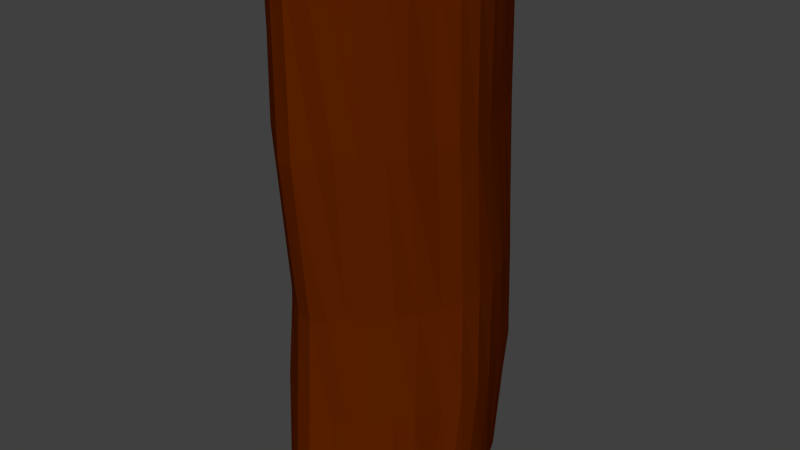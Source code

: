 # Source: TreeMid1.blend  (saved by Blender 2.76.0; exported with 4.5.12 LTS)
import bpy
from mathutils import Matrix  # noqa: F401  (used for matrix-valued properties, if any)

bpy.ops.wm.read_factory_settings(use_empty=True)
scene = bpy.context.scene
scene.name = 'Scene'

# ---- collections
col_collection_1 = bpy.data.collections.new('Collection 1'); scene.collection.children.link(col_collection_1)

# ---- materials (node trees are filled in below, after node groups)
mat_material = bpy.data.materials.new('Material')
mat_material.alpha_threshold = 0.0
mat_material.use_transparent_shadow = False
mat_material.diffuse_color = (0.1107, 0.01535, 0.0, 1.0)
mat_material.roughness = 0.5
mat_material.specular_intensity = 0.0
mat_material.line_color = (0.0, 0.0, 0.0, 1.0)
mat_material_004 = bpy.data.materials.new('Material.004')
mat_material_004.alpha_threshold = 0.0
mat_material_004.use_transparent_shadow = False
mat_material_004.diffuse_color = (0.0, 0.214, 0.01147, 1.0)
mat_material_004.roughness = 0.5
mat_material_004.specular_intensity = 0.0
mat_material_004.line_color = (0.0, 0.0, 0.0, 1.0)

# ---- material node trees

# ---- world
world_world = bpy.data.worlds.new('World'); scene.world = world_world
world_world.color = (0.05088, 0.05088, 0.05088)
world_world.use_sun_shadow = False
world_world.sun_shadow_jitter_overblur = 0.0
world_world.cycles.sampling_method = 'MANUAL'
world_world.cycles.sample_map_resolution = 256

# ---- meshes
me_cube = bpy.data.meshes.new('Cube')
me_cube.from_pydata([(-1.037, 1.014, 14.18), (-0.968, 1.256, 14.18), (-0.8824, 1.568, 14.18), (-0.8027, 1.9, 14.18), (-0.6746, 2.104, 14.18), (-0.4899, 2.204, 14.18), (-0.2699, 2.282, 14.18), (-0.04081, 2.296, 14.18), (-1.065, 0.7383, 14.18), (-1.047, 0.4176, 14.18), (-0.9823, 0.08782, 14.18), (-0.8878, -0.1466, 14.18), (-0.7602, -0.3434, 14.18), (-0.6001, -0.5208, 14.18), (-0.4185, -0.6705, 14.18), (-0.2083, -0.8173, 14.18), (0.01313, -0.8714, 14.18), (0.2171, -0.8037, 14.18), (0.384, -0.685, 14.18), (0.5643, -0.5376, 14.18), (0.7399, -0.3051, 14.18), (0.8613, -0.05514, 14.18), (0.9854, 0.1861, 14.18), (1.094, 0.4231, 14.18), (1.133, 0.6851, 14.18), (1.081, 1.014, 14.18), (0.9826, 1.327, 14.18), (0.8608, 1.59, 14.18), (0.7508, 1.827, 14.18), (0.6149, 2.018, 14.18), (0.4112, 2.155, 14.18), (0.1806, 2.238, 14.18), (-1.074, 1.016, 12.24), (-0.9684, 1.302, 12.23), (-0.8449, 1.597, 12.2), (-0.8121, 1.943, 12.23), (-0.7307, 2.125, 12.26), (-0.4873, 2.252, 12.23), (-0.2749, 2.323, 12.21), (0.02397, 2.272, 12.22), (-1.042, 0.7797, 12.23), (-1.056, 0.4764, 12.26), (-1.046, 0.1581, 12.14), (-0.859, -0.06445, 12.22), (-0.8007, -0.3399, 12.22), (-0.6429, -0.4545, 12.23), (-0.383, -0.6392, 12.19), (-0.2039, -0.8274, 12.12), (0.01942, -0.8706, 12.12), (0.2023, -0.7207, 12.2), (0.395, -0.6477, 12.24), (0.563, -0.4882, 12.24), (0.7465, -0.2595, 12.2), (0.8838, -0.09592, 12.18), (0.9844, 0.2487, 12.2), (1.109, 0.4546, 12.27), (1.125, 0.7401, 12.23), (1.043, 1.073, 12.18), (0.9327, 1.349, 12.31), (0.8102, 1.678, 12.23), (0.7058, 1.933, 12.25), (0.6618, 2.019, 12.21), (0.4304, 2.12, 12.23), (0.1928, 2.294, 12.22), (-1.037, 1.193, 10.33), (-0.968, 1.436, 10.31), (-0.8824, 1.748, 10.29), (-0.8027, 2.079, 10.28), (-0.6746, 2.284, 10.29), (-0.4899, 2.384, 10.3), (-0.2699, 2.462, 10.28), (-0.04081, 2.476, 10.28), (-1.065, 0.9179, 10.34), (-1.047, 0.5972, 10.31), (-0.9823, 0.2674, 10.29), (-0.8878, 0.03297, 10.29), (-0.7602, -0.1638, 10.29), (-0.6001, -0.3412, 10.29), (-0.4185, -0.4909, 10.26), (-0.2083, -0.6377, 10.24), (0.01313, -0.6918, 10.25), (0.2171, -0.6241, 10.3), (0.384, -0.5054, 10.32), (0.5643, -0.3579, 10.31), (0.7399, -0.1254, 10.29), (0.8613, 0.1245, 10.27), (0.9854, 0.3657, 10.28), (1.094, 0.6028, 10.29), (1.133, 0.8647, 10.31), (1.081, 1.194, 10.32), (0.9826, 1.507, 10.33), (0.8608, 1.77, 10.35), (0.7508, 2.006, 10.33), (0.6149, 2.198, 10.31), (0.4112, 2.335, 10.3), (0.1806, 2.417, 10.29), (-1.098, 1.153, 9.02), (-0.99, 1.446, 9.01), (-0.8638, 1.747, 8.976), (-0.8302, 2.101, 9.004), (-0.747, 2.287, 9.034), (-0.4981, 2.417, 9.005), (-0.2808, 2.49, 8.987), (0.02479, 2.437, 8.992), (-1.065, 0.9115, 9.005), (-1.08, 0.6013, 9.04), (-1.07, 0.2758, 8.918), (-0.8781, 0.04821, 8.998), (-0.8185, -0.2334, 9.0), (-0.6572, -0.3507, 9.003), (-0.3913, -0.5395, 8.97), (-0.2083, -0.732, 8.892), (0.02014, -0.7762, 8.889), (0.2072, -0.6229, 8.974), (0.4042, -0.5483, 9.019), (0.576, -0.3852, 9.011), (0.7637, -0.1513, 8.978), (0.9041, 0.01603, 8.953), (1.007, 0.3685, 8.975), (1.134, 0.579, 9.043), (1.15, 0.871, 9.006), (1.067, 1.211, 8.957), (0.9541, 1.494, 9.086), (0.8288, 1.83, 9.011), (0.7221, 2.091, 9.025), (0.677, 2.179, 8.987), (0.4404, 2.282, 9.009), (0.1974, 2.46, 8.997), (-1.037, 1.025, 7.479), (-0.968, 1.268, 7.479), (-0.8824, 1.58, 7.479), (-0.8027, 1.911, 7.479), (-0.6746, 2.115, 7.479), (-0.4899, 2.215, 7.479), (-0.2699, 2.294, 7.479), (-0.04081, 2.308, 7.479), (-1.065, 0.7498, 7.479), (-1.047, 0.4291, 7.479), (-0.9823, 0.09927, 7.479), (-0.8878, -0.1352, 7.479), (-0.7602, -0.332, 7.479), (-0.6001, -0.5093, 7.479), (-0.4185, -0.6591, 7.479), (-0.2083, -0.8058, 7.479), (0.01313, -0.86, 7.479), (0.2171, -0.7922, 7.479), (0.384, -0.6736, 7.479), (0.5643, -0.5261, 7.479), (0.7399, -0.2936, 7.479), (0.8613, -0.04368, 7.479), (0.9854, 0.1976, 7.479), (1.094, 0.4346, 7.479), (1.133, 0.6966, 7.479), (1.081, 1.025, 7.479), (0.9826, 1.338, 7.479), (0.8608, 1.601, 7.479), (0.7508, 1.838, 7.479), (0.6149, 2.03, 7.479), (0.4112, 2.167, 7.479), (0.1806, 2.249, 7.479)], [], [(53, 52, 20, 21), (82, 81, 49, 50), (57, 56, 24, 25), (51, 50, 18, 19), (63, 62, 30, 31), (58, 57, 25, 26), (44, 43, 11, 12), (35, 36, 4, 3), (43, 42, 10, 11), (59, 58, 26, 27), (41, 40, 8, 9), (54, 53, 21, 22), (33, 34, 2, 1), (49, 48, 16, 17), (37, 38, 6, 5), (74, 73, 41, 42), (47, 46, 14, 15), (68, 69, 37, 36), (89, 88, 56, 57), (29, 28, 27, 26, 25, 24, 23, 22, 21, 20, 19, 18, 17, 16, 15, 14, 13, 12, 11, 10, 9, 8, 0, 1, 2, 3, 4, 5, 6, 7, 31, 30), (73, 72, 40, 41), (80, 79, 47, 48), (86, 85, 53, 54), (66, 67, 35, 34), (95, 94, 62, 63), (93, 92, 60, 61), (39, 63, 31, 7), (78, 77, 45, 46), (81, 80, 48, 49), (76, 75, 43, 44), (84, 83, 51, 52), (70, 71, 39, 38), (85, 84, 52, 53), (60, 59, 27, 28), (75, 74, 42, 43), (105, 104, 72, 73), (91, 90, 58, 59), (94, 93, 61, 62), (42, 41, 9, 10), (83, 82, 50, 51), (65, 66, 34, 33), (112, 111, 79, 80), (72, 64, 32, 40), (69, 70, 38, 37), (127, 126, 94, 95), (90, 89, 57, 58), (92, 91, 59, 60), (110, 109, 77, 78), (87, 86, 54, 55), (71, 95, 63, 39), (108, 107, 75, 76), (67, 68, 36, 35), (79, 78, 46, 47), (64, 65, 33, 32), (88, 87, 55, 56), (52, 51, 19, 20), (50, 49, 17, 18), (62, 61, 29, 30), (48, 47, 15, 16), (40, 32, 0, 8), (46, 45, 13, 14), (55, 54, 22, 23), (38, 39, 7, 6), (56, 55, 23, 24), (36, 37, 5, 4), (45, 44, 12, 13), (34, 35, 3, 2), (61, 60, 28, 29), (32, 33, 1, 0), (150, 149, 117, 118), (156, 155, 123, 124), (109, 108, 76, 77), (140, 139, 107, 108), (157, 156, 124, 125), (125, 124, 92, 93), (136, 128, 96, 104), (135, 159, 127, 103), (113, 112, 80, 81), (148, 147, 115, 116), (138, 137, 105, 106), (116, 115, 83, 84), (139, 138, 106, 107), (158, 157, 125, 126), (117, 116, 84, 85), (118, 117, 85, 86), (154, 153, 121, 122), (114, 113, 81, 82), (152, 151, 119, 120), (77, 76, 44, 45), (153, 152, 120, 121), (129, 130, 98, 97), (146, 145, 113, 114), (132, 133, 101, 100), (145, 144, 112, 113), (147, 146, 114, 115), (142, 141, 109, 110), (159, 158, 126, 127), (133, 134, 102, 101), (131, 132, 100, 99), (130, 131, 99, 98), (149, 148, 116, 117), (137, 136, 104, 105), (151, 150, 118, 119), (134, 135, 103, 102), (141, 140, 108, 109), (128, 129, 97, 96), (143, 142, 110, 111), (144, 143, 111, 112), (121, 120, 88, 89), (155, 154, 122, 123), (120, 119, 87, 88), (106, 105, 73, 74), (98, 99, 67, 66), (123, 122, 90, 91), (126, 125, 93, 94), (97, 98, 66, 65), (107, 106, 74, 75), (115, 114, 82, 83), (96, 97, 65, 64), (104, 96, 64, 72), (101, 102, 70, 69), (122, 121, 89, 90), (124, 123, 91, 92), (102, 103, 71, 70), (119, 118, 86, 87), (103, 127, 95, 71), (100, 101, 69, 68), (99, 100, 68, 67), (111, 110, 78, 79), (135, 134, 133, 132, 131, 130, 129, 128, 136, 137, 138, 139, 140, 141, 142, 143, 144, 145, 146, 147, 148, 149, 150, 151, 152, 153, 154, 155, 156, 157, 158, 159)])
me_cube.polygons.foreach_set('material_index', [0, 0, 0, 0, 0, 0, 0, 0, 0, 0, 0, 0, 0, 0, 0, 0, 0, 0, 0, 0, 0, 0, 0, 0, 0, 0, 0, 0, 0, 0, 0, 0, 0, 0, 0, 0, 0, 0, 0, 0, 0, 0, 0, 0, 0, 0, 0, 0, 0, 0, 0, 0, 0, 0, 0, 0, 0, 0, 0, 0, 0, 0, 0, 0, 0, 0, 0, 0, 0, 0, 0, 0, 0, 0, 0, 0, 0, 0, 0, 0, 0, 0, 0, 0, 0, 0, 0, 0, 0, 0, 0, 0, 0, 0, 0, 0, 0, 0, 0, 0, 0, 0, 0, 0, 0, 0, 0, 0, 0, 0, 0, 0, 0, 0, 0, 0, 0, 0, 0, 0, 0, 0, 0, 0, 0, 0, 0, 0, 0, 1])
me_cube.materials.append(mat_material)
me_cube.materials.append(mat_material_004)
me_cube.use_remesh_preserve_volume = False
me_cube.use_remesh_preserve_attributes = False
me_cube.use_mirror_vertex_groups = False
me_cube.update()

# ---- objects
ob_cube = bpy.data.objects.new('Cube', me_cube)

# ---- transforms, parenting, visibility, modifiers, constraints
ob_cube.location = (0.0, 0.0, 0.813)
ob_cube.lock_rotations_4d = False
ob_cube.empty_display_type = 'ARROWS'
ob_cube.lineart.crease_threshold = 0.0

# ---- collection membership
col_collection_1.objects.link(ob_cube)

# ---- scene / render settings (as saved in the file)
scene.frame_start = 1; scene.frame_end = 250; scene.frame_set(0)
scene.render.engine = 'BLENDER_EEVEE_NEXT'
scene.render.resolution_percentage = 50
scene.render.dither_intensity = 0.0
scene.cycles.use_denoising = False
scene.cycles.samples = 10
scene.cycles.sampling_pattern = 'TABULATED_SOBOL'
scene.cycles.light_sampling_threshold = 0.0
scene.cycles.use_adaptive_sampling = False
scene.cycles.use_light_tree = False
scene.cycles.blur_glossy = 0.0
scene.cycles.pixel_filter_type = 'GAUSSIAN'
scene.cycles.sample_clamp_indirect = 0.0
scene.view_settings.view_transform = 'Standard'
bpy.context.view_layer.update()

# ---- added for rendering (the .blend has no active camera and no usable light): camera, sun
cam_auto = bpy.data.cameras.new('AutoCamera')
cam_auto.lens = 50.0
cam_auto.sensor_width = 36.0
cam_auto.clip_end = 1000.0
ob_auto_camera = bpy.data.objects.new('AutoCamera', cam_auto)
scene.collection.objects.link(ob_auto_camera)
ob_auto_camera.location = (7.26483, -7.87708, 17.4313)
ob_auto_camera.rotation_euler = (1.09748, -7.21219e-08, 0.694738)
scene.camera = ob_auto_camera
light_auto_sun = bpy.data.lights.new('AutoSun', 'SUN')
light_auto_sun.energy = 3.0
light_auto_sun.angle = 0.0523599
ob_auto_sun = bpy.data.objects.new('AutoSun', light_auto_sun)
scene.collection.objects.link(ob_auto_sun)
ob_auto_sun.rotation_euler = (0.872665, 0.174533, 0.523599)
bpy.context.view_layer.update()
